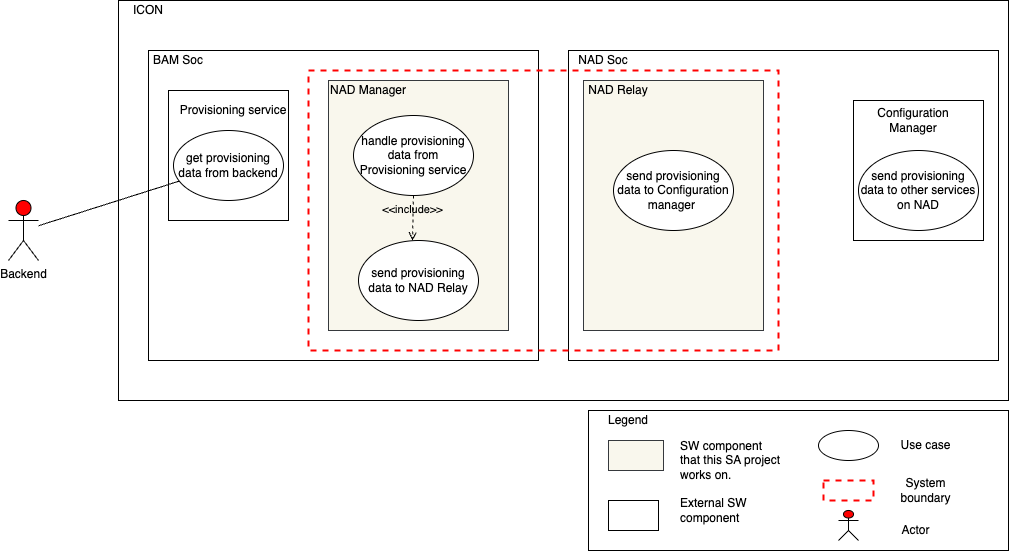

The diagram above was exported from draw.io. Its source (the exported page's mxGraphModel, read from the mxfile embedded in the PNG):
<mxGraphModel dx="1224" dy="1129" grid="1" gridSize="10" guides="1" tooltips="1" connect="1" arrows="1" fold="1" page="1" pageScale="1" pageWidth="850" pageHeight="1100" math="0" shadow="0">
  <root>
    <mxCell id="00xosqiEPusfNmd8fBW_-0" />
    <mxCell id="00xosqiEPusfNmd8fBW_-1" parent="00xosqiEPusfNmd8fBW_-0" />
    <mxCell id="00xosqiEPusfNmd8fBW_-2" value="Backend" style="shape=umlActor;verticalLabelPosition=bottom;verticalAlign=top;html=1;outlineConnect=0;fillColor=#FF0000;" parent="00xosqiEPusfNmd8fBW_-1" vertex="1">
      <mxGeometry x="1590" y="650" width="30" height="60" as="geometry" />
    </mxCell>
    <mxCell id="00xosqiEPusfNmd8fBW_-3" value="" style="rounded=0;whiteSpace=wrap;html=1;" parent="00xosqiEPusfNmd8fBW_-1" vertex="1">
      <mxGeometry x="1700" y="450" width="890" height="400" as="geometry" />
    </mxCell>
    <mxCell id="00xosqiEPusfNmd8fBW_-4" value="" style="rounded=0;whiteSpace=wrap;html=1;" parent="00xosqiEPusfNmd8fBW_-1" vertex="1">
      <mxGeometry x="1730" y="500" width="390" height="310" as="geometry" />
    </mxCell>
    <mxCell id="00xosqiEPusfNmd8fBW_-5" value="" style="rounded=0;whiteSpace=wrap;html=1;" parent="00xosqiEPusfNmd8fBW_-1" vertex="1">
      <mxGeometry x="2150" y="500" width="430" height="310" as="geometry" />
    </mxCell>
    <mxCell id="00xosqiEPusfNmd8fBW_-6" value="ICON" style="text;html=1;strokeColor=none;fillColor=none;align=center;verticalAlign=middle;whiteSpace=wrap;rounded=0;" parent="00xosqiEPusfNmd8fBW_-1" vertex="1">
      <mxGeometry x="1710" y="450" width="40" height="20" as="geometry" />
    </mxCell>
    <mxCell id="00xosqiEPusfNmd8fBW_-7" value="BAM Soc" style="text;html=1;strokeColor=none;fillColor=none;align=center;verticalAlign=middle;whiteSpace=wrap;rounded=0;" parent="00xosqiEPusfNmd8fBW_-1" vertex="1">
      <mxGeometry x="1730" y="500" width="60" height="20" as="geometry" />
    </mxCell>
    <mxCell id="00xosqiEPusfNmd8fBW_-8" value="NAD Soc" style="text;html=1;strokeColor=none;fillColor=none;align=center;verticalAlign=middle;whiteSpace=wrap;rounded=0;" parent="00xosqiEPusfNmd8fBW_-1" vertex="1">
      <mxGeometry x="2155" y="500" width="60" height="20" as="geometry" />
    </mxCell>
    <mxCell id="00xosqiEPusfNmd8fBW_-9" value="" style="rounded=0;whiteSpace=wrap;html=1;fillColor=#f9f7ed;strokeColor=#36393d;" parent="00xosqiEPusfNmd8fBW_-1" vertex="1">
      <mxGeometry x="1910" y="530" width="180" height="250" as="geometry" />
    </mxCell>
    <mxCell id="00xosqiEPusfNmd8fBW_-10" value="NAD Manager" style="text;html=1;strokeColor=none;fillColor=none;align=center;verticalAlign=middle;whiteSpace=wrap;rounded=0;" parent="00xosqiEPusfNmd8fBW_-1" vertex="1">
      <mxGeometry x="1900" y="530" width="100" height="20" as="geometry" />
    </mxCell>
    <mxCell id="00xosqiEPusfNmd8fBW_-12" value="handle provisioning &lt;br&gt;data from Provisioning service" style="ellipse;whiteSpace=wrap;html=1;" parent="00xosqiEPusfNmd8fBW_-1" vertex="1">
      <mxGeometry x="1935" y="565" width="120" height="80" as="geometry" />
    </mxCell>
    <mxCell id="00xosqiEPusfNmd8fBW_-13" value="" style="rounded=0;whiteSpace=wrap;html=1;fillColor=#f9f7ed;strokeColor=#36393d;" parent="00xosqiEPusfNmd8fBW_-1" vertex="1">
      <mxGeometry x="2165" y="530" width="180" height="250" as="geometry" />
    </mxCell>
    <mxCell id="00xosqiEPusfNmd8fBW_-14" value="NAD Relay" style="text;html=1;strokeColor=none;fillColor=none;align=center;verticalAlign=middle;whiteSpace=wrap;rounded=0;" parent="00xosqiEPusfNmd8fBW_-1" vertex="1">
      <mxGeometry x="2150" y="530" width="100" height="20" as="geometry" />
    </mxCell>
    <mxCell id="00xosqiEPusfNmd8fBW_-15" value="send provisioning data to Configuration manager&amp;nbsp;" style="ellipse;whiteSpace=wrap;html=1;" parent="00xosqiEPusfNmd8fBW_-1" vertex="1">
      <mxGeometry x="2195" y="600" width="120" height="80" as="geometry" />
    </mxCell>
    <mxCell id="00xosqiEPusfNmd8fBW_-16" style="edgeStyle=orthogonalEdgeStyle;rounded=0;orthogonalLoop=1;jettySize=auto;html=1;exitX=0.5;exitY=1;exitDx=0;exitDy=0;" parent="00xosqiEPusfNmd8fBW_-1" source="00xosqiEPusfNmd8fBW_-14" target="00xosqiEPusfNmd8fBW_-14" edge="1">
      <mxGeometry relative="1" as="geometry" />
    </mxCell>
    <mxCell id="Si_RreXuiQVzXpdDL7Mf-0" value="" style="rounded=0;whiteSpace=wrap;html=1;" parent="00xosqiEPusfNmd8fBW_-1" vertex="1">
      <mxGeometry x="1750" y="540" width="120" height="130" as="geometry" />
    </mxCell>
    <mxCell id="Si_RreXuiQVzXpdDL7Mf-1" value="Provisioning service" style="text;html=1;strokeColor=none;fillColor=none;align=center;verticalAlign=middle;whiteSpace=wrap;rounded=0;" parent="00xosqiEPusfNmd8fBW_-1" vertex="1">
      <mxGeometry x="1760" y="550" width="110" height="20" as="geometry" />
    </mxCell>
    <mxCell id="Si_RreXuiQVzXpdDL7Mf-2" value="get provisioning data from backend" style="ellipse;whiteSpace=wrap;html=1;" parent="00xosqiEPusfNmd8fBW_-1" vertex="1">
      <mxGeometry x="1755" y="580" width="110" height="70" as="geometry" />
    </mxCell>
    <mxCell id="Si_RreXuiQVzXpdDL7Mf-3" value="" style="endArrow=none;html=1;" parent="00xosqiEPusfNmd8fBW_-1" source="00xosqiEPusfNmd8fBW_-2" target="Si_RreXuiQVzXpdDL7Mf-2" edge="1">
      <mxGeometry width="50" height="50" relative="1" as="geometry">
        <mxPoint x="1940" y="840" as="sourcePoint" />
        <mxPoint x="1990" y="790" as="targetPoint" />
      </mxGeometry>
    </mxCell>
    <mxCell id="Si_RreXuiQVzXpdDL7Mf-4" value="" style="rounded=0;whiteSpace=wrap;html=1;fillColor=none;strokeColor=#FF0000;dashed=1;strokeWidth=2;" parent="00xosqiEPusfNmd8fBW_-1" vertex="1">
      <mxGeometry x="1890" y="520" width="470" height="280" as="geometry" />
    </mxCell>
    <mxCell id="Si_RreXuiQVzXpdDL7Mf-5" value="send provisioning data to NAD Relay" style="ellipse;whiteSpace=wrap;html=1;" parent="00xosqiEPusfNmd8fBW_-1" vertex="1">
      <mxGeometry x="1940" y="690" width="120" height="80" as="geometry" />
    </mxCell>
    <mxCell id="ede1CoUlTgXQO5KEwWMg-0" value="&amp;lt;&amp;lt;include&amp;gt;&amp;gt;" style="edgeStyle=none;html=1;endArrow=open;verticalAlign=bottom;dashed=1;labelBackgroundColor=none;exitX=0.5;exitY=1;exitDx=0;exitDy=0;entryX=0.45;entryY=0;entryDx=0;entryDy=0;entryPerimeter=0;" parent="00xosqiEPusfNmd8fBW_-1" source="00xosqiEPusfNmd8fBW_-12" target="Si_RreXuiQVzXpdDL7Mf-5" edge="1">
      <mxGeometry width="160" relative="1" as="geometry">
        <mxPoint x="1940" y="720" as="sourcePoint" />
        <mxPoint x="2100" y="720" as="targetPoint" />
      </mxGeometry>
    </mxCell>
    <mxCell id="ede1CoUlTgXQO5KEwWMg-1" value="" style="rounded=0;whiteSpace=wrap;html=1;" parent="00xosqiEPusfNmd8fBW_-1" vertex="1">
      <mxGeometry x="2435" y="550" width="130" height="140" as="geometry" />
    </mxCell>
    <mxCell id="ede1CoUlTgXQO5KEwWMg-2" value="Configuration Manager" style="text;html=1;strokeColor=none;fillColor=none;align=center;verticalAlign=middle;whiteSpace=wrap;rounded=0;" parent="00xosqiEPusfNmd8fBW_-1" vertex="1">
      <mxGeometry x="2440" y="560" width="110" height="20" as="geometry" />
    </mxCell>
    <mxCell id="ede1CoUlTgXQO5KEwWMg-3" value="send provisioning data to other services on NAD" style="ellipse;whiteSpace=wrap;html=1;" parent="00xosqiEPusfNmd8fBW_-1" vertex="1">
      <mxGeometry x="2440" y="600" width="120" height="80" as="geometry" />
    </mxCell>
    <mxCell id="6WND59ZuyMlBlTVRhRpT-0" value="" style="rounded=0;whiteSpace=wrap;html=1;strokeWidth=1;fillColor=none;" vertex="1" parent="00xosqiEPusfNmd8fBW_-1">
      <mxGeometry x="2170" y="860" width="420" height="140" as="geometry" />
    </mxCell>
    <mxCell id="6WND59ZuyMlBlTVRhRpT-1" value="" style="ellipse;whiteSpace=wrap;html=1;strokeColor=#000000;strokeWidth=1;fillColor=none;" vertex="1" parent="00xosqiEPusfNmd8fBW_-1">
      <mxGeometry x="2400" y="880" width="60" height="30" as="geometry" />
    </mxCell>
    <mxCell id="6WND59ZuyMlBlTVRhRpT-2" value="Use case" style="text;html=1;strokeColor=none;fillColor=none;align=center;verticalAlign=middle;whiteSpace=wrap;rounded=0;" vertex="1" parent="00xosqiEPusfNmd8fBW_-1">
      <mxGeometry x="2475" y="885" width="65" height="20" as="geometry" />
    </mxCell>
    <mxCell id="6WND59ZuyMlBlTVRhRpT-3" value="" style="rounded=0;whiteSpace=wrap;html=1;fillColor=none;strokeColor=#FF0000;dashed=1;strokeWidth=2;" vertex="1" parent="00xosqiEPusfNmd8fBW_-1">
      <mxGeometry x="2405" y="930" width="50" height="20" as="geometry" />
    </mxCell>
    <mxCell id="6WND59ZuyMlBlTVRhRpT-4" value="System boundary" style="text;html=1;strokeColor=none;fillColor=none;align=center;verticalAlign=middle;whiteSpace=wrap;rounded=0;" vertex="1" parent="00xosqiEPusfNmd8fBW_-1">
      <mxGeometry x="2475" y="930" width="65" height="20" as="geometry" />
    </mxCell>
    <mxCell id="6WND59ZuyMlBlTVRhRpT-5" value="" style="shape=umlActor;verticalLabelPosition=bottom;verticalAlign=top;html=1;outlineConnect=0;fillColor=#FF0000;" vertex="1" parent="00xosqiEPusfNmd8fBW_-1">
      <mxGeometry x="2420" y="960" width="20" height="30" as="geometry" />
    </mxCell>
    <mxCell id="6WND59ZuyMlBlTVRhRpT-6" value="Actor" style="text;html=1;strokeColor=none;fillColor=none;align=center;verticalAlign=middle;whiteSpace=wrap;rounded=0;" vertex="1" parent="00xosqiEPusfNmd8fBW_-1">
      <mxGeometry x="2465" y="970" width="65" height="20" as="geometry" />
    </mxCell>
    <mxCell id="6WND59ZuyMlBlTVRhRpT-7" value="Legend" style="text;html=1;strokeColor=none;fillColor=none;align=center;verticalAlign=middle;whiteSpace=wrap;rounded=0;" vertex="1" parent="00xosqiEPusfNmd8fBW_-1">
      <mxGeometry x="2190" y="860" width="40" height="20" as="geometry" />
    </mxCell>
    <mxCell id="6WND59ZuyMlBlTVRhRpT-8" value="" style="rounded=0;whiteSpace=wrap;html=1;fillColor=#f9f7ed;strokeColor=#36393d;" vertex="1" parent="00xosqiEPusfNmd8fBW_-1">
      <mxGeometry x="2190" y="890" width="55" height="30" as="geometry" />
    </mxCell>
    <mxCell id="6WND59ZuyMlBlTVRhRpT-9" value="SW component that this SA project works on." style="text;html=1;strokeColor=none;fillColor=none;align=left;verticalAlign=middle;whiteSpace=wrap;rounded=0;" vertex="1" parent="00xosqiEPusfNmd8fBW_-1">
      <mxGeometry x="2260" y="900" width="105" height="20" as="geometry" />
    </mxCell>
    <mxCell id="6WND59ZuyMlBlTVRhRpT-10" value="" style="rounded=0;whiteSpace=wrap;html=1;" vertex="1" parent="00xosqiEPusfNmd8fBW_-1">
      <mxGeometry x="2190" y="950" width="50" height="30" as="geometry" />
    </mxCell>
    <mxCell id="6WND59ZuyMlBlTVRhRpT-11" value="External SW component" style="text;html=1;strokeColor=none;fillColor=none;align=left;verticalAlign=middle;whiteSpace=wrap;rounded=0;" vertex="1" parent="00xosqiEPusfNmd8fBW_-1">
      <mxGeometry x="2260" y="950" width="105" height="20" as="geometry" />
    </mxCell>
  </root>
</mxGraphModel>